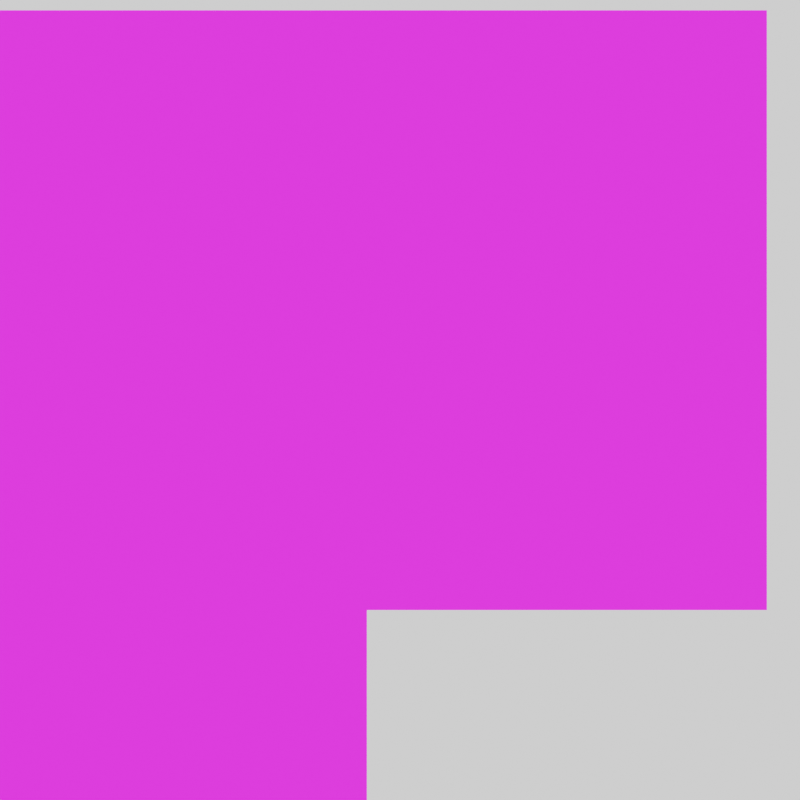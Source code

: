 # Source: SpriteSheet.blend  (saved by Blender 2.93.21; exported with 4.5.12 LTS)
import bpy
from mathutils import Matrix  # noqa: F401  (used for matrix-valued properties, if any)

bpy.ops.wm.read_factory_settings(use_empty=True)
scene = bpy.context.scene
scene.name = 'Scene'

# ---- collections
col_collection = bpy.data.collections.new('Collection'); scene.collection.children.link(col_collection)

# ---- images (referenced by path relative to the original .blend; pixels are not part of the script)
import os
ASSET_DIR = os.environ.get("B2B_ASSET_DIR", "")  # directory of the original .blend (textures are referenced by path, not embedded)
HERE = os.path.dirname(os.path.abspath(__file__))  # packed textures are extracted next to this script under _unpacked/

def load_image(name, relpath, width, height, colorspace="sRGB"):
    """Load a texture the original file referenced (path relative to the .blend, or extracted next to this script)."""
    p = next((c for c in (os.path.join(HERE, relpath), os.path.join(ASSET_DIR, relpath)) if relpath and os.path.exists(c)), "")
    if p:
        img = bpy.data.images.load(p, check_existing=True)
        img.name = name
    else:  # same state as the original file: an image datablock whose file is absent (Cycles renders it pink)
        img = bpy.data.images.new(name, width, height)
        img.source = "FILE"
        img.filepath = "//" + (relpath or name)
    img.colorspace_settings.name = colorspace
    return img
img_0016_png = load_image('0016.png', '0016.png', 1024, 1024, 'sRGB')
img_0002_png = load_image('0002.png', '0002.png', 1024, 1024, 'sRGB')
img_0003_png = load_image('0003.png', '0003.png', 1024, 1024, 'sRGB')
img_0005_png = load_image('0005.png', '0005.png', 1024, 1024, 'sRGB')
img_0006_png = load_image('0006.png', '0006.png', 1024, 1024, 'sRGB')
img_0007_png = load_image('0007.png', '0007.png', 1024, 1024, 'sRGB')
img_0009_png = load_image('0009.png', '0009.png', 1024, 1024, 'sRGB')
img_0010_png_002 = load_image('0010.png.002', '0010.png', 1024, 1024, 'sRGB')
img_0011_png = load_image('0011.png', '0011.png', 1024, 1024, 'sRGB')
img_0012_png = load_image('0012.png', '0012.png', 1024, 1024, 'sRGB')
img_0013_png = load_image('0013.png', '0013.png', 1024, 1024, 'sRGB')
img_0014_png_001 = load_image('0014.png.001', '0014.png', 1024, 1024, 'sRGB')
img_0015_png = load_image('0015.png', '0015.png', 1024, 1024, 'sRGB')

# ---- materials (node trees are filled in below, after node groups)
mat_sprite = bpy.data.materials.new('Sprite')
mat_sprite.use_transparent_shadow = False
mat_sprite_001 = bpy.data.materials.new('Sprite.001')
mat_sprite_001.use_transparent_shadow = False
mat_sprite_002 = bpy.data.materials.new('Sprite.002')
mat_sprite_002.use_transparent_shadow = False
mat_sprite_003 = bpy.data.materials.new('Sprite.003')
mat_sprite_003.use_transparent_shadow = False
mat_sprite_004 = bpy.data.materials.new('Sprite.004')
mat_sprite_004.use_transparent_shadow = False
mat_sprite_005 = bpy.data.materials.new('Sprite.005')
mat_sprite_005.use_transparent_shadow = False
mat_sprite_006 = bpy.data.materials.new('Sprite.006')
mat_sprite_006.use_transparent_shadow = False
mat_sprite_009 = bpy.data.materials.new('Sprite.009')
mat_sprite_009.use_transparent_shadow = False
mat_sprite_010 = bpy.data.materials.new('Sprite.010')
mat_sprite_010.use_transparent_shadow = False
mat_sprite_011 = bpy.data.materials.new('Sprite.011')
mat_sprite_011.use_transparent_shadow = False
mat_sprite_012 = bpy.data.materials.new('Sprite.012')
mat_sprite_012.use_transparent_shadow = False
mat_sprite_013 = bpy.data.materials.new('Sprite.013')
mat_sprite_013.use_transparent_shadow = False
mat_sprite_014 = bpy.data.materials.new('Sprite.014')
mat_sprite_014.use_transparent_shadow = False

# ---- material node trees
mat_sprite.use_nodes = True; mat_sprite.node_tree.nodes.clear()
_N = mat_sprite.node_tree.nodes; _L = mat_sprite.node_tree.links
n0 = _N.new('ShaderNodeBsdfPrincipled'); n0.name = 'Principled BSDF'; n0.location = (10, 300)
n0.distribution = 'GGX'
n0.subsurface_method = 'BURLEY'
n0.inputs[3].default_value = 1.45
n0.inputs[27].default_value = (0.0, 0.0, 0.0, 1.0)
n0.inputs[28].default_value = 1.0
n1 = _N.new('ShaderNodeOutputMaterial'); n1.name = 'Material Output'; n1.location = (300, 300)
n2 = _N.new('ShaderNodeTexImage'); n2.name = 'Image Texture'; n2.location = (-545, 213)
n2.image = img_0016_png
_L.new(n0.outputs[0], n1.inputs[0])
_L.new(n2.outputs[0], n0.inputs[0])
_L.new(n2.outputs[1], n0.inputs[4])
n1.is_active_output = True
mat_sprite_001.use_nodes = True; mat_sprite_001.node_tree.nodes.clear()
_N = mat_sprite_001.node_tree.nodes; _L = mat_sprite_001.node_tree.links
n0 = _N.new('ShaderNodeBsdfPrincipled'); n0.name = 'Principled BSDF'; n0.location = (10, 300)
n0.distribution = 'GGX'
n0.subsurface_method = 'BURLEY'
n0.inputs[3].default_value = 1.45
n0.inputs[27].default_value = (0.0, 0.0, 0.0, 1.0)
n0.inputs[28].default_value = 1.0
n1 = _N.new('ShaderNodeOutputMaterial'); n1.name = 'Material Output'; n1.location = (300, 300)
n2 = _N.new('ShaderNodeTexImage'); n2.name = 'Image Texture'; n2.location = (-545, 213)
n2.image = img_0002_png
_L.new(n0.outputs[0], n1.inputs[0])
_L.new(n2.outputs[0], n0.inputs[0])
_L.new(n2.outputs[1], n0.inputs[4])
n1.is_active_output = True
mat_sprite_002.use_nodes = True; mat_sprite_002.node_tree.nodes.clear()
_N = mat_sprite_002.node_tree.nodes; _L = mat_sprite_002.node_tree.links
n0 = _N.new('ShaderNodeBsdfPrincipled'); n0.name = 'Principled BSDF'; n0.location = (10, 300)
n0.distribution = 'GGX'
n0.subsurface_method = 'BURLEY'
n0.inputs[3].default_value = 1.45
n0.inputs[27].default_value = (0.0, 0.0, 0.0, 1.0)
n0.inputs[28].default_value = 1.0
n1 = _N.new('ShaderNodeOutputMaterial'); n1.name = 'Material Output'; n1.location = (300, 300)
n2 = _N.new('ShaderNodeTexImage'); n2.name = 'Image Texture'; n2.location = (-545, 213)
n2.image = img_0003_png
_L.new(n0.outputs[0], n1.inputs[0])
_L.new(n2.outputs[0], n0.inputs[0])
_L.new(n2.outputs[1], n0.inputs[4])
n1.is_active_output = True
mat_sprite_003.use_nodes = True; mat_sprite_003.node_tree.nodes.clear()
_N = mat_sprite_003.node_tree.nodes; _L = mat_sprite_003.node_tree.links
n0 = _N.new('ShaderNodeBsdfPrincipled'); n0.name = 'Principled BSDF'; n0.location = (10, 300)
n0.distribution = 'GGX'
n0.subsurface_method = 'BURLEY'
n0.inputs[3].default_value = 1.45
n0.inputs[27].default_value = (0.0, 0.0, 0.0, 1.0)
n0.inputs[28].default_value = 1.0
n1 = _N.new('ShaderNodeOutputMaterial'); n1.name = 'Material Output'; n1.location = (300, 300)
n2 = _N.new('ShaderNodeTexImage'); n2.name = 'Image Texture'; n2.location = (-545, 213)
n2.image = img_0005_png
_L.new(n0.outputs[0], n1.inputs[0])
_L.new(n2.outputs[0], n0.inputs[0])
_L.new(n2.outputs[1], n0.inputs[4])
n1.is_active_output = True
mat_sprite_004.use_nodes = True; mat_sprite_004.node_tree.nodes.clear()
_N = mat_sprite_004.node_tree.nodes; _L = mat_sprite_004.node_tree.links
n0 = _N.new('ShaderNodeBsdfPrincipled'); n0.name = 'Principled BSDF'; n0.location = (10, 300)
n0.distribution = 'GGX'
n0.subsurface_method = 'BURLEY'
n0.inputs[3].default_value = 1.45
n0.inputs[27].default_value = (0.0, 0.0, 0.0, 1.0)
n0.inputs[28].default_value = 1.0
n1 = _N.new('ShaderNodeOutputMaterial'); n1.name = 'Material Output'; n1.location = (300, 300)
n2 = _N.new('ShaderNodeTexImage'); n2.name = 'Image Texture'; n2.location = (-545, 213)
n2.image = img_0006_png
_L.new(n0.outputs[0], n1.inputs[0])
_L.new(n2.outputs[0], n0.inputs[0])
_L.new(n2.outputs[1], n0.inputs[4])
n1.is_active_output = True
mat_sprite_005.use_nodes = True; mat_sprite_005.node_tree.nodes.clear()
_N = mat_sprite_005.node_tree.nodes; _L = mat_sprite_005.node_tree.links
n0 = _N.new('ShaderNodeBsdfPrincipled'); n0.name = 'Principled BSDF'; n0.location = (10, 300)
n0.distribution = 'GGX'
n0.subsurface_method = 'BURLEY'
n0.inputs[3].default_value = 1.45
n0.inputs[27].default_value = (0.0, 0.0, 0.0, 1.0)
n0.inputs[28].default_value = 1.0
n1 = _N.new('ShaderNodeOutputMaterial'); n1.name = 'Material Output'; n1.location = (300, 300)
n2 = _N.new('ShaderNodeTexImage'); n2.name = 'Image Texture'; n2.location = (-545, 213)
n2.image = img_0007_png
_L.new(n0.outputs[0], n1.inputs[0])
_L.new(n2.outputs[0], n0.inputs[0])
_L.new(n2.outputs[1], n0.inputs[4])
n1.is_active_output = True
mat_sprite_006.use_nodes = True; mat_sprite_006.node_tree.nodes.clear()
_N = mat_sprite_006.node_tree.nodes; _L = mat_sprite_006.node_tree.links
n0 = _N.new('ShaderNodeOutputMaterial'); n0.name = 'Material Output'; n0.location = (300, 300)
n1 = _N.new('ShaderNodeTexImage'); n1.name = 'Image Texture'; n1.location = (-545, 213)
n1.image = img_0009_png
n2 = _N.new('ShaderNodeBsdfPrincipled'); n2.name = 'Principled BSDF'; n2.location = (10, 300)
n2.distribution = 'GGX'
n2.subsurface_method = 'BURLEY'
n2.inputs[3].default_value = 1.45
n2.inputs[27].default_value = (0.0, 0.0, 0.0, 1.0)
n2.inputs[28].default_value = 1.0
_L.new(n2.outputs[0], n0.inputs[0])
_L.new(n1.outputs[0], n2.inputs[0])
_L.new(n1.outputs[1], n2.inputs[4])
n0.is_active_output = True
mat_sprite_009.use_nodes = True; mat_sprite_009.node_tree.nodes.clear()
_N = mat_sprite_009.node_tree.nodes; _L = mat_sprite_009.node_tree.links
n0 = _N.new('ShaderNodeOutputMaterial'); n0.name = 'Material Output'; n0.location = (300, 300)
n1 = _N.new('ShaderNodeTexImage'); n1.name = 'Image Texture'; n1.location = (-545, 213)
n1.image = img_0010_png_002
n2 = _N.new('ShaderNodeBsdfPrincipled'); n2.name = 'Principled BSDF'; n2.location = (10, 300)
n2.distribution = 'GGX'
n2.subsurface_method = 'BURLEY'
n2.inputs[3].default_value = 1.45
n2.inputs[27].default_value = (0.0, 0.0, 0.0, 1.0)
n2.inputs[28].default_value = 1.0
_L.new(n2.outputs[0], n0.inputs[0])
_L.new(n1.outputs[0], n2.inputs[0])
_L.new(n1.outputs[1], n2.inputs[4])
n0.is_active_output = True
mat_sprite_010.use_nodes = True; mat_sprite_010.node_tree.nodes.clear()
_N = mat_sprite_010.node_tree.nodes; _L = mat_sprite_010.node_tree.links
n0 = _N.new('ShaderNodeBsdfPrincipled'); n0.name = 'Principled BSDF'; n0.location = (10, 300)
n0.distribution = 'GGX'
n0.subsurface_method = 'BURLEY'
n0.inputs[3].default_value = 1.45
n0.inputs[27].default_value = (0.0, 0.0, 0.0, 1.0)
n0.inputs[28].default_value = 1.0
n1 = _N.new('ShaderNodeOutputMaterial'); n1.name = 'Material Output'; n1.location = (300, 300)
n2 = _N.new('ShaderNodeTexImage'); n2.name = 'Image Texture'; n2.location = (-545, 213)
n2.image = img_0011_png
_L.new(n0.outputs[0], n1.inputs[0])
_L.new(n2.outputs[0], n0.inputs[0])
_L.new(n2.outputs[1], n0.inputs[4])
n1.is_active_output = True
mat_sprite_011.use_nodes = True; mat_sprite_011.node_tree.nodes.clear()
_N = mat_sprite_011.node_tree.nodes; _L = mat_sprite_011.node_tree.links
n0 = _N.new('ShaderNodeBsdfPrincipled'); n0.name = 'Principled BSDF'; n0.location = (10, 300)
n0.distribution = 'GGX'
n0.subsurface_method = 'BURLEY'
n0.inputs[3].default_value = 1.45
n0.inputs[27].default_value = (0.0, 0.0, 0.0, 1.0)
n0.inputs[28].default_value = 1.0
n1 = _N.new('ShaderNodeOutputMaterial'); n1.name = 'Material Output'; n1.location = (300, 300)
n2 = _N.new('ShaderNodeTexImage'); n2.name = 'Image Texture'; n2.location = (-545, 213)
n2.image = img_0012_png
_L.new(n0.outputs[0], n1.inputs[0])
_L.new(n2.outputs[0], n0.inputs[0])
_L.new(n2.outputs[1], n0.inputs[4])
n1.is_active_output = True
mat_sprite_012.use_nodes = True; mat_sprite_012.node_tree.nodes.clear()
_N = mat_sprite_012.node_tree.nodes; _L = mat_sprite_012.node_tree.links
n0 = _N.new('ShaderNodeBsdfPrincipled'); n0.name = 'Principled BSDF'; n0.location = (10, 300)
n0.distribution = 'GGX'
n0.subsurface_method = 'BURLEY'
n0.inputs[3].default_value = 1.45
n0.inputs[27].default_value = (0.0, 0.0, 0.0, 1.0)
n0.inputs[28].default_value = 1.0
n1 = _N.new('ShaderNodeOutputMaterial'); n1.name = 'Material Output'; n1.location = (300, 300)
n2 = _N.new('ShaderNodeTexImage'); n2.name = 'Image Texture'; n2.location = (-545, 213)
n2.image = img_0013_png
_L.new(n0.outputs[0], n1.inputs[0])
_L.new(n2.outputs[0], n0.inputs[0])
_L.new(n2.outputs[1], n0.inputs[4])
n1.is_active_output = True
mat_sprite_013.use_nodes = True; mat_sprite_013.node_tree.nodes.clear()
_N = mat_sprite_013.node_tree.nodes; _L = mat_sprite_013.node_tree.links
n0 = _N.new('ShaderNodeBsdfPrincipled'); n0.name = 'Principled BSDF'; n0.location = (10, 300)
n0.distribution = 'GGX'
n0.subsurface_method = 'BURLEY'
n0.inputs[3].default_value = 1.45
n0.inputs[27].default_value = (0.0, 0.0, 0.0, 1.0)
n0.inputs[28].default_value = 1.0
n1 = _N.new('ShaderNodeOutputMaterial'); n1.name = 'Material Output'; n1.location = (300, 300)
n2 = _N.new('ShaderNodeTexImage'); n2.name = 'Image Texture'; n2.location = (-545, 213)
n2.image = img_0014_png_001
_L.new(n0.outputs[0], n1.inputs[0])
_L.new(n2.outputs[0], n0.inputs[0])
_L.new(n2.outputs[1], n0.inputs[4])
n1.is_active_output = True
mat_sprite_014.use_nodes = True; mat_sprite_014.node_tree.nodes.clear()
_N = mat_sprite_014.node_tree.nodes; _L = mat_sprite_014.node_tree.links
n0 = _N.new('ShaderNodeBsdfPrincipled'); n0.name = 'Principled BSDF'; n0.location = (10, 300)
n0.distribution = 'GGX'
n0.subsurface_method = 'BURLEY'
n0.inputs[3].default_value = 1.45
n0.inputs[27].default_value = (0.0, 0.0, 0.0, 1.0)
n0.inputs[28].default_value = 1.0
n1 = _N.new('ShaderNodeOutputMaterial'); n1.name = 'Material Output'; n1.location = (300, 300)
n2 = _N.new('ShaderNodeTexImage'); n2.name = 'Image Texture'; n2.location = (-545, 213)
n2.image = img_0015_png
_L.new(n0.outputs[0], n1.inputs[0])
_L.new(n2.outputs[0], n0.inputs[0])
_L.new(n2.outputs[1], n0.inputs[4])
n1.is_active_output = True

# ---- world
world_world = bpy.data.worlds.new('World'); scene.world = world_world
world_world.use_nodes = True; world_world.node_tree.nodes.clear()
_N = world_world.node_tree.nodes; _L = world_world.node_tree.links
n0 = _N.new('ShaderNodeOutputWorld'); n0.name = 'World Output'; n0.location = (300, 300)
n1 = _N.new('ShaderNodeEmission'); n1.name = 'Emission'; n1.location = (10, 300)
_L.new(n1.outputs[0], n0.inputs[0])
n0.is_active_output = True
world_world.color = (0.05088, 0.05088, 0.05088)
world_world.use_sun_shadow = False
world_world.sun_shadow_jitter_overblur = 0.0

# ---- cameras
cam_camera = bpy.data.cameras.new('Camera')
cam_camera.type = 'ORTHO'
cam_camera.clip_end = 100.0
cam_camera.ortho_scale = 8.0

# ---- meshes
me_plane = bpy.data.meshes.new('Plane')
me_plane.from_pydata([(-1.0, -1.0, 0.0), (1.0, -1.0, 0.0), (-1.0, 1.0, 0.0), (1.0, 1.0, 0.0)], [], [(0, 1, 3, 2)])
_uv = me_plane.uv_layers.new(name='UVMap')
_uv.uv.foreach_set('vector', [0.0, 0.0, 1.0, 0.0, 1.0, 1.0, 0.0, 1.0])
me_plane.materials.append(mat_sprite)
me_plane.use_remesh_fix_poles = True
me_plane.use_remesh_preserve_attributes = False
me_plane.update()
me_plane_016 = bpy.data.meshes.new('Plane.016')
me_plane_016.from_pydata([(1.0, -1.0, 0.0), (1.0, 1.0, 0.0), (3.0, -1.0, 0.0), (3.0, 1.0, 0.0)], [], [(0, 2, 3, 1)])
_uv = me_plane_016.uv_layers.new(name='UVMap')
_uv.uv.foreach_set('vector', [0.0, 0.0, 1.0, 0.0, 1.0, 1.0, 0.0, 1.0])
me_plane_016.materials.append(mat_sprite_001)
me_plane_016.use_remesh_fix_poles = True
me_plane_016.use_remesh_preserve_attributes = False
me_plane_016.update()
me_plane_017 = bpy.data.meshes.new('Plane.017')
me_plane_017.from_pydata([(3.0, -1.0, 0.0), (3.0, 1.0, 0.0), (5.0, -1.0, 0.0), (5.0, 1.0, 0.0)], [], [(0, 2, 3, 1)])
_uv = me_plane_017.uv_layers.new(name='UVMap')
_uv.uv.foreach_set('vector', [0.0, 0.0, 1.0, 0.0, 1.0, 1.0, 0.0, 1.0])
me_plane_017.materials.append(mat_sprite_002)
me_plane_017.use_remesh_fix_poles = True
me_plane_017.use_remesh_preserve_attributes = False
me_plane_017.update()
me_plane_018 = bpy.data.meshes.new('Plane.018')
me_plane_018.from_pydata([(5.0, -1.0, 0.0), (5.0, 1.0, 0.0), (7.0, -1.0, 0.0), (7.0, 1.0, 0.0)], [], [(0, 2, 3, 1)])
_uv = me_plane_018.uv_layers.new(name='UVMap')
_uv.uv.foreach_set('vector', [0.0, 0.0, 1.0, 0.0, 1.0, 1.0, 0.0, 1.0])
me_plane_018.materials.append(mat_sprite_003)
me_plane_018.use_remesh_fix_poles = True
me_plane_018.use_remesh_preserve_attributes = False
me_plane_018.update()
me_plane_019 = bpy.data.meshes.new('Plane.019')
me_plane_019.from_pydata([(-1.0, -3.0, 0.0), (-1.0, -1.0, 0.0), (1.0, -3.0, 0.0), (1.0, -1.0, 0.0)], [], [(0, 2, 3, 1)])
_uv = me_plane_019.uv_layers.new(name='UVMap')
_uv.uv.foreach_set('vector', [0.0, 0.0, 1.0, 0.0, 1.0, 1.0, 0.0, 1.0])
me_plane_019.materials.append(mat_sprite_004)
me_plane_019.use_remesh_fix_poles = True
me_plane_019.use_remesh_preserve_attributes = False
me_plane_019.update()
me_plane_020 = bpy.data.meshes.new('Plane.020')
me_plane_020.from_pydata([(1.0, -3.0, 0.0), (1.0, -1.0, 0.0), (3.0, -3.0, 0.0), (3.0, -1.0, 0.0)], [], [(0, 2, 3, 1)])
_uv = me_plane_020.uv_layers.new(name='UVMap')
_uv.uv.foreach_set('vector', [0.0, 0.0, 1.0, 0.0, 1.0, 1.0, 0.0, 1.0])
me_plane_020.materials.append(mat_sprite_005)
me_plane_020.use_remesh_fix_poles = True
me_plane_020.use_remesh_preserve_attributes = False
me_plane_020.update()
me_plane_021 = bpy.data.meshes.new('Plane.021')
me_plane_021.from_pydata([(3.0, -3.0, 0.0), (3.0, -1.0, 0.0), (5.0, -3.0, 0.0), (5.0, -1.0, 0.0)], [], [(0, 2, 3, 1)])
_uv = me_plane_021.uv_layers.new(name='UVMap')
_uv.uv.foreach_set('vector', [0.0, 0.0, 1.0, 0.0, 1.0, 1.0, 0.0, 1.0])
me_plane_021.materials.append(mat_sprite_006)
me_plane_021.use_remesh_fix_poles = True
me_plane_021.use_remesh_preserve_attributes = False
me_plane_021.update()
me_plane_022 = bpy.data.meshes.new('Plane.022')
me_plane_022.from_pydata([(5.0, -3.0, 0.0), (5.0, -1.0, 0.0), (7.0, -3.0, 0.0), (7.0, -1.0, 0.0)], [], [(0, 2, 3, 1)])
_uv = me_plane_022.uv_layers.new(name='UVMap')
_uv.uv.foreach_set('vector', [0.0, 0.0, 1.0, 0.0, 1.0, 1.0, 0.0, 1.0])
me_plane_022.materials.append(mat_sprite_009)
me_plane_022.use_remesh_fix_poles = True
me_plane_022.use_remesh_preserve_attributes = False
me_plane_022.update()
me_plane_023 = bpy.data.meshes.new('Plane.023')
me_plane_023.from_pydata([(-1.0, -5.0, 0.0), (-1.0, -3.0, 0.0), (1.0, -5.0, 0.0), (1.0, -3.0, 0.0)], [], [(0, 2, 3, 1)])
_uv = me_plane_023.uv_layers.new(name='UVMap')
_uv.uv.foreach_set('vector', [0.0, 0.0, 1.0, 0.0, 1.0, 1.0, 0.0, 1.0])
me_plane_023.materials.append(mat_sprite_010)
me_plane_023.use_remesh_fix_poles = True
me_plane_023.use_remesh_preserve_attributes = False
me_plane_023.update()
me_plane_024 = bpy.data.meshes.new('Plane.024')
me_plane_024.from_pydata([(1.0, -5.0, 0.0), (1.0, -3.0, 0.0), (3.0, -5.0, 0.0), (3.0, -3.0, 0.0)], [], [(0, 2, 3, 1)])
_uv = me_plane_024.uv_layers.new(name='UVMap')
_uv.uv.foreach_set('vector', [0.0, 0.0, 1.0, 0.0, 1.0, 1.0, 0.0, 1.0])
me_plane_024.materials.append(mat_sprite_011)
me_plane_024.use_remesh_fix_poles = True
me_plane_024.use_remesh_preserve_attributes = False
me_plane_024.update()
me_plane_025 = bpy.data.meshes.new('Plane.025')
me_plane_025.from_pydata([(3.0, -5.0, 0.0), (3.0, -3.0, 0.0), (5.0, -5.0, 0.0), (5.0, -3.0, 0.0)], [], [(0, 2, 3, 1)])
_uv = me_plane_025.uv_layers.new(name='UVMap')
_uv.uv.foreach_set('vector', [0.0, 0.0, 1.0, 0.0, 1.0, 1.0, 0.0, 1.0])
me_plane_025.materials.append(mat_sprite_012)
me_plane_025.use_remesh_fix_poles = True
me_plane_025.use_remesh_preserve_attributes = False
me_plane_025.update()
me_plane_026 = bpy.data.meshes.new('Plane.026')
me_plane_026.from_pydata([(5.0, -5.0, 0.0), (5.0, -3.0, 0.0), (7.0, -5.0, 0.0), (7.0, -3.0, 0.0)], [], [(0, 2, 3, 1)])
_uv = me_plane_026.uv_layers.new(name='UVMap')
_uv.uv.foreach_set('vector', [0.0, 0.0, 1.0, 0.0, 1.0, 1.0, 0.0, 1.0])
me_plane_026.materials.append(mat_sprite_013)
me_plane_026.use_remesh_fix_poles = True
me_plane_026.use_remesh_preserve_attributes = False
me_plane_026.update()
me_plane_027 = bpy.data.meshes.new('Plane.027')
me_plane_027.from_pydata([(-1.0, -7.0, 0.0), (-1.0, -5.0, 0.0), (1.0, -7.0, 0.0), (1.0, -5.0, 0.0)], [], [(0, 2, 3, 1)])
_uv = me_plane_027.uv_layers.new(name='UVMap')
_uv.uv.foreach_set('vector', [0.0, 0.0, 1.0, 0.0, 1.0, 1.0, 0.0, 1.0])
me_plane_027.materials.append(mat_sprite_014)
me_plane_027.use_remesh_fix_poles = True
me_plane_027.use_remesh_preserve_attributes = False
me_plane_027.update()
me_plane_028 = bpy.data.meshes.new('Plane.028')
me_plane_028.from_pydata([(1.0, -7.0, 0.0), (1.0, -5.0, 0.0), (3.0, -7.0, 0.0), (3.0, -5.0, 0.0)], [], [(0, 2, 3, 1)])
_uv = me_plane_028.uv_layers.new(name='UVMap')
_uv.uv.foreach_set('vector', [0.0, 0.0, 1.0, 0.0, 1.0, 1.0, 0.0, 1.0])
me_plane_028.materials.append(mat_sprite)
me_plane_028.use_remesh_fix_poles = True
me_plane_028.use_remesh_preserve_attributes = False
me_plane_028.update()

# ---- objects
ob_camera = bpy.data.objects.new('Camera', cam_camera)
ob_plane = bpy.data.objects.new('Plane', me_plane)
ob_plane_001 = bpy.data.objects.new('Plane.001', me_plane_016)
ob_plane_002 = bpy.data.objects.new('Plane.002', me_plane_017)
ob_plane_003 = bpy.data.objects.new('Plane.003', me_plane_018)
ob_plane_004 = bpy.data.objects.new('Plane.004', me_plane_019)
ob_plane_005 = bpy.data.objects.new('Plane.005', me_plane_020)
ob_plane_006 = bpy.data.objects.new('Plane.006', me_plane_021)
ob_plane_007 = bpy.data.objects.new('Plane.007', me_plane_022)
ob_plane_008 = bpy.data.objects.new('Plane.008', me_plane_023)
ob_plane_009 = bpy.data.objects.new('Plane.009', me_plane_024)
ob_plane_010 = bpy.data.objects.new('Plane.010', me_plane_025)
ob_plane_011 = bpy.data.objects.new('Plane.011', me_plane_026)
ob_plane_012 = bpy.data.objects.new('Plane.012', me_plane_027)
ob_plane_013 = bpy.data.objects.new('Plane.013', me_plane_028)

# ---- transforms, parenting, visibility, modifiers, constraints
ob_camera.location = (3.33, -7.0, -2.9)
ob_camera.rotation_euler = (1.571, 0.0, 0.0)
ob_camera.lock_rotations_4d = False
ob_camera.empty_display_type = 'ARROWS'
ob_camera.color = (0.0, 0.0, 0.0, 0.0)
ob_camera.display_type = 'WIRE'
ob_camera.lineart.crease_threshold = 0.0
ob_plane.location = (0.0, 0.0, 0.0)
ob_plane.rotation_euler = (1.571, 0.0, 0.0)
ob_plane_001.location = (0.0, 0.0, 0.0)
ob_plane_001.rotation_euler = (1.571, 0.0, 0.0)
ob_plane_002.location = (0.0, 0.0, 0.0)
ob_plane_002.rotation_euler = (1.571, 0.0, 0.0)
ob_plane_003.location = (0.0, 0.0, 0.0)
ob_plane_003.rotation_euler = (1.571, 0.0, 0.0)
ob_plane_004.location = (0.0, 0.0, 0.0)
ob_plane_004.rotation_euler = (1.571, 0.0, 0.0)
ob_plane_005.location = (0.0, 0.0, 0.0)
ob_plane_005.rotation_euler = (1.571, 0.0, 0.0)
ob_plane_006.location = (0.0, 0.0, 0.0)
ob_plane_006.rotation_euler = (1.571, 0.0, 0.0)
ob_plane_007.location = (0.0, 0.0, 0.0)
ob_plane_007.rotation_euler = (1.571, 0.0, 0.0)
ob_plane_008.location = (0.0, 0.0, 0.0)
ob_plane_008.rotation_euler = (1.571, 0.0, 0.0)
ob_plane_009.location = (0.0, 0.0, 0.0)
ob_plane_009.rotation_euler = (1.571, 0.0, 0.0)
ob_plane_010.location = (0.0, 0.0, 0.0)
ob_plane_010.rotation_euler = (1.571, 0.0, 0.0)
ob_plane_011.location = (0.0, 0.0, 0.0)
ob_plane_011.rotation_euler = (1.571, 0.0, 0.0)
ob_plane_012.location = (0.0, 0.0, 0.0)
ob_plane_012.rotation_euler = (1.571, 0.0, 0.0)
ob_plane_013.location = (0.0, 0.0, 0.0)
ob_plane_013.rotation_euler = (1.571, 0.0, 0.0)

# ---- collection membership
col_collection.objects.link(ob_camera)
col_collection.objects.link(ob_plane)
col_collection.objects.link(ob_plane_001)
col_collection.objects.link(ob_plane_002)
col_collection.objects.link(ob_plane_003)
col_collection.objects.link(ob_plane_004)
col_collection.objects.link(ob_plane_005)
col_collection.objects.link(ob_plane_006)
col_collection.objects.link(ob_plane_007)
col_collection.objects.link(ob_plane_008)
col_collection.objects.link(ob_plane_009)
col_collection.objects.link(ob_plane_010)
col_collection.objects.link(ob_plane_011)
col_collection.objects.link(ob_plane_012)
col_collection.objects.link(ob_plane_013)

# ---- scene / render settings (as saved in the file)
scene.camera = ob_camera
scene.frame_start = 1; scene.frame_end = 250; scene.frame_set(1)
scene.render.engine = 'BLENDER_EEVEE_NEXT'
scene.render.resolution_x = 1024
scene.render.resolution_y = 1024
scene.render.film_transparent = True
scene.cycles.use_denoising = False
scene.cycles.samples = 128
scene.cycles.sampling_pattern = 'TABULATED_SOBOL'
scene.cycles.use_adaptive_sampling = False
scene.cycles.use_light_tree = False
scene.view_settings.view_transform = 'Filmic'
bpy.context.view_layer.update()

# ---- added for rendering (the .blend has no usable light): sun
light_auto_sun = bpy.data.lights.new('AutoSun', 'SUN')
light_auto_sun.energy = 3.0
light_auto_sun.angle = 0.0523599
ob_auto_sun = bpy.data.objects.new('AutoSun', light_auto_sun)
scene.collection.objects.link(ob_auto_sun)
ob_auto_sun.rotation_euler = (0.872665, 0.174533, 0.523599)
bpy.context.view_layer.update()
